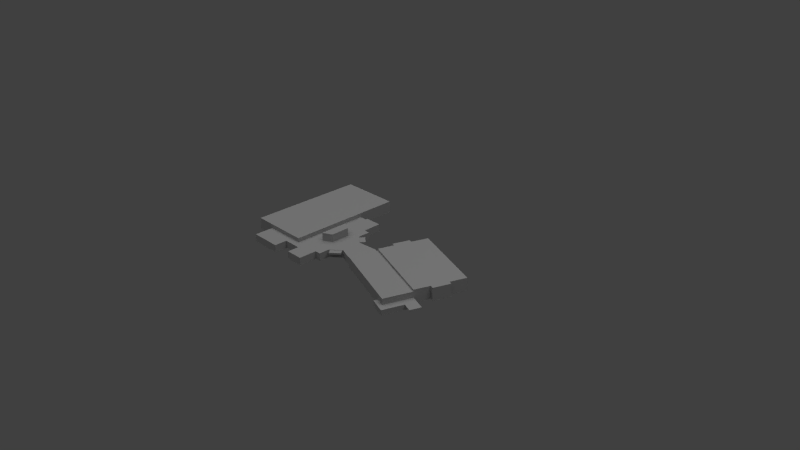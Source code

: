 # Source: callan.blend  (saved by Blender 2.78.0; exported with 4.5.12 LTS)
import bpy
from mathutils import Matrix  # noqa: F401  (used for matrix-valued properties, if any)

bpy.ops.wm.read_factory_settings(use_empty=True)
scene = bpy.context.scene
scene.name = 'Scene'

# ---- collections
col_collection_1 = bpy.data.collections.new('Collection 1'); scene.collection.children.link(col_collection_1)

# ---- materials (node trees are filled in below, after node groups)
mat_initialshadinggroup_b = bpy.data.materials.new('initialShadingGroup_b')
mat_initialshadinggroup_b.alpha_threshold = 0.0
mat_initialshadinggroup_b.use_transparent_shadow = False
mat_initialshadinggroup_b.diffuse_color = (0.4, 0.4, 0.4, 1.0)
mat_initialshadinggroup_b.specular_color = (0.5, 0.5, 0.5)
mat_initialshadinggroup_b.roughness = 0.5
mat_initialshadinggroup_b.specular_intensity = 1.0
mat_initialshadinggroup_b.line_color = (0.0, 0.0, 0.0, 1.0)
mat_initialshadinggro_000 = bpy.data.materials.new('initialShadingGro.000')
mat_initialshadinggro_000.alpha_threshold = 0.0
mat_initialshadinggro_000.use_transparent_shadow = False
mat_initialshadinggro_000.diffuse_color = (0.4, 0.4, 0.4, 1.0)
mat_initialshadinggro_000.specular_color = (0.5, 0.5, 0.5)
mat_initialshadinggro_000.roughness = 0.5
mat_initialshadinggro_000.specular_intensity = 1.0
mat_initialshadinggro_000.line_color = (0.0, 0.0, 0.0, 1.0)
mat_initialshadinggro_001 = bpy.data.materials.new('initialShadingGro.001')
mat_initialshadinggro_001.alpha_threshold = 0.0
mat_initialshadinggro_001.use_transparent_shadow = False
mat_initialshadinggro_001.diffuse_color = (0.4, 0.4, 0.4, 1.0)
mat_initialshadinggro_001.specular_color = (0.5, 0.5, 0.5)
mat_initialshadinggro_001.roughness = 0.5
mat_initialshadinggro_001.specular_intensity = 1.0
mat_initialshadinggro_001.line_color = (0.0, 0.0, 0.0, 1.0)
mat_initialshadinggro_002 = bpy.data.materials.new('initialShadingGro.002')
mat_initialshadinggro_002.alpha_threshold = 0.0
mat_initialshadinggro_002.use_transparent_shadow = False
mat_initialshadinggro_002.diffuse_color = (0.4, 0.4, 0.4, 1.0)
mat_initialshadinggro_002.specular_color = (0.5, 0.5, 0.5)
mat_initialshadinggro_002.roughness = 0.5
mat_initialshadinggro_002.specular_intensity = 1.0
mat_initialshadinggro_002.line_color = (0.0, 0.0, 0.0, 1.0)
mat_initialshadinggroup_f = bpy.data.materials.new('initialShadingGroup_f')
mat_initialshadinggroup_f.alpha_threshold = 0.0
mat_initialshadinggroup_f.use_transparent_shadow = False
mat_initialshadinggroup_f.diffuse_color = (0.4, 0.4, 0.4, 1.0)
mat_initialshadinggroup_f.specular_color = (0.5, 0.5, 0.5)
mat_initialshadinggroup_f.roughness = 0.5
mat_initialshadinggroup_f.specular_intensity = 1.0
mat_initialshadinggroup_f.line_color = (0.0, 0.0, 0.0, 1.0)
mat_initialshadinggro_003 = bpy.data.materials.new('initialShadingGro.003')
mat_initialshadinggro_003.alpha_threshold = 0.0
mat_initialshadinggro_003.use_transparent_shadow = False
mat_initialshadinggro_003.diffuse_color = (0.4, 0.4, 0.4, 1.0)
mat_initialshadinggro_003.specular_color = (0.5, 0.5, 0.5)
mat_initialshadinggro_003.roughness = 0.5
mat_initialshadinggro_003.specular_intensity = 1.0
mat_initialshadinggro_003.line_color = (0.0, 0.0, 0.0, 1.0)

# ---- material node trees

# ---- world
world_world = bpy.data.worlds.new('World'); scene.world = world_world
world_world.color = (0.05088, 0.05088, 0.05088)
world_world.use_sun_shadow = False
world_world.sun_shadow_jitter_overblur = 0.0
world_world.cycles.sampling_method = 'NONE'
world_world.cycles.sample_map_resolution = 256

# ---- cameras
cam_camera = bpy.data.cameras.new('Camera')
cam_camera.clip_end = 100.0
cam_camera.lens = 35.0
cam_camera.sensor_width = 32.0
cam_camera.sensor_height = 18.0
cam_camera.ortho_scale = 7.314
cam_camera.dof.focus_distance = 0.0
cam_camera.dof.aperture_fstop = 128.0

# ---- lights
light_hemi = bpy.data.lights.new('Hemi', 'SUN')
light_hemi.transmission_factor = 0.0
light_hemi.angle = 1.571
light_hemi.energy = 1.0
light_hemi.shadow_buffer_clip_start = 0.5
light_hemi.shadow_soft_size = 1.0
light_hemi.shadow_cascade_max_distance = 1000.0
light_hemi.cycles.use_multiple_importance_sampling = False
light_lamp = bpy.data.lights.new('Lamp', 'POINT')
light_lamp.transmission_factor = 0.0
light_lamp.cutoff_distance = 30.0
light_lamp.energy = 100.0
light_lamp.shadow_buffer_clip_start = 1.001
light_lamp.shadow_soft_size = 1.0
light_lamp.shadow_maximum_resolution = 0.006
light_lamp.use_absolute_resolution = True
light_lamp.cycles.use_multiple_importance_sampling = False

# ---- meshes
me_callen = bpy.data.meshes.new('Callen')
me_callen.from_pydata([(0.1757, -0.08128, 0.15), (0.1757, -0.08128, 0.15), (1.091, -0.4167, 0.15), (1.091, -0.4167, 0.15), (1.078, -0.8308, 0.06868), (1.214, -0.4617, 0.06868), (1.214, -0.4617, 0.15), (1.078, -0.8308, 0.15), (1.255, -0.6418, 0.06868), (1.378, -0.6873, 0.06881), (1.309, -0.4972, 0.06868), (1.432, -0.5426, 0.06881), (0.9555, -0.7858, 0.06868), (0.9361, -0.8379, 0.06868), (1.153, -0.9184, 0.06868), (0.2526, 0.1247, 0.175), (1.29, -0.2568, 0.175), (0.3333, 0.35, 0.175), (1.379, -0.03208, 0.175), (0.29, 0.3661, 0.175), (0.2066, 0.1418, 0.175), (0.1757, -0.08128, 0.175), (1.214, -0.4617, 0.175), (0.4161, 0.5725, 0.175), (1.46, 0.1843, 0.175), (1.339, -0.2753, 0.175), (1.424, -0.04868, 0.175), (-0.6485, -0.7126, 0.1187), (-0.4054, -0.6207, 0.1187), (-0.5747, -0.3706, 0.1187), (-0.7555, -0.6207, 0.1187), (0.0404, -0.4504, 0.15), (1.214, -0.4617, 0.15), (1.309, -0.4972, 0.0503), (1.432, -0.5426, 0.05043), (1.255, -0.6418, 0.0503), (1.378, -0.6873, 0.05043), (-1.597, 0.9798, 0.175), (-1.597, -0.6207, 0.175), (-0.7555, -0.6207, 0.175), (-0.7555, 0.9798, 0.175), (-1.331, -0.6207, 0.1187), (0.1757, -0.08128, 0.1187), (0.04488, -0.4382, 0.1187), (-0.5747, -0.3706, 0.2286), (-0.5747, 0.01689, 0.2286), (-0.5747, 0.01689, 0.1187), (-0.4459, -0.3066, 0.1187), (-0.4459, -0.3066, 0.2286), (-0.4459, -0.04715, 0.1187), (-0.4459, -0.04715, 0.2286), (-0.7555, 0.4358, 0.1188), (-0.409, 0.2085, 0.1188), (-0.6485, 0.4358, 0.1188), (-0.3239, -0.4764, 0.1187), (-0.3239, 0.03918, 0.1188), (-0.409, 0.4665, 0.1188), (-0.6485, 0.4665, 0.1188), (-0.1787, -0.355, 0.1187), (-0.1934, -0.06888, 0.1187), (-0.9013, -0.7126, 0.1187), (-0.6485, -0.8711, 0.1187), (-0.4054, -0.8711, 0.1187), (0.08627, -0.04801, 0.1187), (-0.1787, -0.355, 0.01216), (-0.1908, -0.3651, 0.09278), (-0.3118, -0.4663, 0.09278), (-0.3239, -0.4764, 0.01216), (-0.1426, -0.4227, 0.09278), (-0.2636, -0.524, 0.09278), (-0.3118, -0.4663, 0.1148), (-0.1908, -0.3651, 0.1148), (-0.2065, -0.05807, 0.1152), (-0.1557, 0.003223, 0.1152), (-0.3108, 0.02838, 0.1152), (-0.2601, 0.08967, 0.1152), (-0.2636, -0.524, 0.1148), (-0.1426, -0.4227, 0.1148), (0.9555, -0.7858, 0.06384), (0.0404, -0.4504, 0.07575), (1.309, -0.4972, 0.0254), (1.255, -0.6418, 0.0254), (1.309, -0.4972, -8.1e-08), (1.255, -0.6418, -1.046e-07), (-0.3239, 0.03918, 0.01216), (-0.3108, 0.02838, 0.08266), (-0.2065, -0.05807, 0.08266), (-0.1934, -0.06888, 0.01216), (-0.3239, -0.4764, 0.06599), (-0.3239, -0.6207, 0.06599), (-0.3239, -0.6207, 0.01216), (-0.7555, 0.9798, 0.09439), (-0.7555, 0.4358, 0.08919), (0.4161, 0.5725, 9.327e-08), (0.4161, 0.5725, 0.0875), (1.46, 0.1843, 0.0875), (1.46, 0.1843, 3.003e-08), (0.3333, 0.35, 5.702e-08), (0.3333, 0.35, 0.0875), (0.29, 0.3661, 5.965e-08), (0.29, 0.3661, 0.0875), (0.2066, 0.1418, 2.311e-08), (0.2066, 0.1418, 0.0875), (0.2526, 0.1247, 2.032e-08), (0.2526, 0.1247, 0.0875), (1.339, -0.2753, 0.0875), (1.339, -0.2753, -4.485e-08), (1.424, -0.04868, -7.931e-09), (1.424, -0.04868, 0.0875), (1.29, -0.2568, 0.0875), (1.214, -0.4617, 0.06788), (1.379, -0.03208, 0.0875), (1.432, -0.5426, 0.05962), (1.378, -0.6873, 0.05962), (1.309, -0.4972, 0.05949), (1.214, -0.4617, 0.0503), (1.29, -0.2568, -4.184e-08), (1.379, -0.03208, -5.227e-09), (-0.9013, -0.8878, 0.1187), (-1.116, -0.8878, 0.1187), (-1.116, -0.8878, 0.06599), (-0.9013, -0.8878, 0.06599), (-1.116, -0.8878, 0.01216), (-0.9013, -0.8878, 0.01216), (-1.331, -0.8878, 0.1187), (1.214, -0.4617, 0.0254), (1.214, -0.4617, -7.523e-08), (0.1757, -0.08128, -1.324e-08), (0.1757, -0.08128, 0.05997), (1.255, -0.6418, 0.05949), (-1.331, -0.8878, 0.06599), (-1.331, -0.8878, 0.01216), (0.1757, -0.08128, 0.1193), (-0.2601, 0.08967, 0.0991), (-0.2601, 0.08967, 0.08266), (-0.3108, 0.02838, 0.0991), (-0.1557, 0.003223, 0.0991), (-0.2065, -0.05807, 0.09909), (-0.1557, 0.003223, 0.08266), (-0.3239, 0.03918, 0.06599), (-0.1934, -0.06888, 0.06599), (-0.1426, -0.4227, 0.1039), (-0.1908, -0.3651, 0.1039), (-0.2636, -0.524, 0.1039), (-0.3118, -0.4663, 0.1039), (-0.1787, -0.355, 0.06599), (-0.7555, 0.9798, 0.01216), (-0.7555, 0.4358, 0.01216), (0.0404, -0.4504, -7.338e-08), (0.04488, -0.4382, 0.05997), (0.04488, -0.4382, -7.139e-08), (-0.409, 0.2085, 0.06599), (-0.3239, 0.2085, 0.1188), (-0.3239, 0.2085, 0.06599), (-0.409, 0.2085, 0.01216), (-0.3239, 0.2085, 0.01216), (-0.409, 0.4665, 0.06599), (-0.409, 0.4665, 0.01216), (-0.6485, 0.4665, 0.06599), (-0.6485, 0.4665, 0.01216), (-0.6485, 0.4358, 0.06599), (-0.6485, 0.4358, 0.01216), (-0.3239, -0.6207, 0.1187), (-0.4054, -0.6207, 0.06599), (-0.4054, -0.6207, 0.01216), (0.08627, -0.04801, 0.05997), (-1.597, -0.6207, 0.01216), (-1.597, -0.6207, 0.09439), (-1.597, 0.9798, 0.09439), (-1.597, 0.9798, 0.01216), (-1.331, -0.6207, 0.01216), (-1.331, -0.6207, 0.09071), (0.9555, -0.7858, -1.28e-07), (0.9361, -0.8379, 0.03469), (0.9361, -0.8379, -1.365e-07), (1.153, -0.9184, -1.496e-07), (1.153, -0.9184, 0.03469), (0.08627, -0.04801, -7.822e-09), (-0.6485, -0.7126, 0.06599), (-0.9013, -0.7126, 0.06599), (-0.6485, -0.7126, 0.01216), (-0.9013, -0.7126, 0.01216), (-0.6485, -0.8711, 0.01216), (-0.6485, -0.8711, 0.06599), (-0.4054, -0.8711, 0.06599), (-0.4054, -0.8711, 0.01216)], [], [(0, 1, 2), (0, 2, 3), (4, 5, 6), (4, 6, 7), (8, 9, 10), (9, 11, 10), (4, 8, 5), (8, 10, 5), (12, 13, 4), (13, 14, 4), (15, 16, 17), (16, 18, 17), (17, 19, 20), (17, 20, 15), (21, 22, 15), (22, 16, 15), (17, 18, 23), (18, 24, 23), (16, 25, 18), (25, 26, 18), (27, 28, 29), (27, 29, 30), (31, 2, 1), (31, 32, 2), (7, 32, 31), (33, 34, 35), (34, 36, 35), (2, 32, 6), (2, 6, 3), (37, 38, 39), (37, 39, 40), (38, 41, 39), (1, 42, 43), (1, 43, 31), (7, 31, 12), (7, 12, 4), (29, 44, 45), (29, 45, 46), (47, 48, 44), (47, 44, 29), (49, 50, 48), (49, 48, 47), (46, 45, 50), (46, 50, 49), (30, 29, 46), (30, 46, 51), (46, 52, 51), (52, 53, 51), (54, 55, 47), (55, 49, 47), (28, 54, 29), (54, 47, 29), (46, 49, 55), (46, 55, 52), (45, 44, 48), (45, 48, 50), (52, 56, 53), (56, 57, 53), (54, 58, 55), (58, 59, 55), (60, 27, 30), (60, 30, 41), (27, 61, 62), (27, 62, 28), (58, 43, 63), (43, 42, 63), (40, 39, 51), (39, 30, 51), (41, 30, 39), (64, 65, 66), (64, 66, 67), (65, 68, 69), (65, 69, 66), (54, 70, 58), (70, 71, 58), (72, 73, 74), (73, 75, 74), (70, 76, 71), (76, 77, 71), (78, 12, 79), (12, 31, 79), (80, 33, 81), (33, 35, 81), (82, 80, 83), (80, 81, 83), (84, 85, 86), (84, 86, 87), (67, 88, 89), (67, 89, 90), (91, 40, 51), (91, 51, 92), (79, 31, 43), (93, 94, 95), (93, 95, 96), (94, 93, 97), (94, 97, 98), (98, 97, 99), (98, 99, 100), (100, 99, 101), (100, 101, 102), (102, 101, 103), (102, 103, 104), (105, 106, 107), (105, 107, 108), (109, 16, 5), (109, 5, 110), (105, 25, 16), (105, 16, 109), (25, 105, 108), (25, 108, 26), (26, 108, 111), (26, 111, 18), (18, 111, 95), (18, 95, 24), (94, 23, 24), (94, 24, 95), (23, 94, 98), (23, 98, 17), (17, 98, 100), (17, 100, 19), (19, 100, 102), (19, 102, 20), (20, 102, 104), (20, 104, 15), (112, 113, 36), (114, 33, 115), (114, 115, 110), (10, 114, 110), (10, 110, 5), (106, 105, 109), (106, 109, 116), (108, 107, 117), (108, 117, 111), (111, 117, 96), (111, 96, 95), (118, 119, 120), (118, 120, 121), (121, 120, 122), (121, 122, 123), (119, 60, 41), (124, 119, 41), (119, 118, 60), (115, 125, 116), (125, 126, 116), (127, 128, 103), (128, 42, 103), (35, 129, 14), (129, 8, 14), (119, 124, 130), (119, 130, 120), (120, 130, 131), (120, 131, 122), (116, 109, 115), (109, 110, 115), (112, 34, 114), (34, 33, 114), (11, 112, 10), (112, 114, 10), (113, 9, 129), (9, 8, 129), (36, 113, 35), (113, 129, 35), (112, 11, 113), (11, 9, 113), (34, 112, 36), (42, 132, 104), (42, 104, 103), (133, 134, 85), (133, 85, 135), (75, 133, 135), (75, 135, 74), (136, 73, 72), (136, 72, 137), (138, 136, 137), (138, 137, 86), (135, 85, 139), (85, 84, 139), (74, 135, 55), (135, 139, 55), (137, 72, 59), (137, 59, 140), (86, 137, 140), (86, 140, 87), (141, 68, 65), (141, 65, 142), (77, 141, 142), (77, 142, 71), (143, 76, 70), (143, 70, 144), (69, 143, 144), (69, 144, 66), (142, 65, 145), (65, 64, 145), (71, 142, 58), (142, 145, 58), (144, 70, 54), (144, 54, 88), (66, 144, 88), (66, 88, 67), (146, 91, 92), (146, 92, 147), (148, 79, 149), (148, 149, 150), (151, 52, 152), (151, 152, 153), (154, 151, 153), (154, 153, 155), (156, 56, 52), (156, 52, 151), (157, 156, 154), (156, 151, 154), (158, 57, 56), (158, 56, 156), (159, 158, 156), (159, 156, 157), (160, 53, 57), (160, 57, 158), (161, 160, 158), (161, 158, 159), (92, 51, 53), (92, 53, 160), (147, 92, 160), (147, 160, 161), (89, 162, 28), (89, 28, 163), (90, 89, 163), (90, 163, 164), (88, 54, 162), (88, 162, 89), (141, 77, 76), (141, 76, 143), (68, 141, 143), (68, 143, 69), (149, 43, 145), (43, 58, 145), (150, 149, 64), (149, 145, 64), (165, 63, 42), (165, 42, 128), (166, 167, 168), (166, 168, 169), (170, 171, 166), (171, 167, 166), (80, 82, 126), (80, 126, 125), (33, 80, 125), (33, 125, 115), (78, 172, 173), (172, 174, 173), (12, 78, 13), (78, 173, 13), (173, 174, 175), (173, 175, 176), (13, 173, 176), (13, 176, 14), (176, 175, 81), (175, 83, 81), (14, 176, 35), (176, 81, 35), (172, 78, 148), (78, 79, 148), (85, 134, 138), (85, 138, 86), (59, 72, 74), (59, 74, 55), (168, 37, 40), (168, 40, 91), (167, 38, 37), (167, 37, 168), (171, 41, 167), (41, 38, 167), (153, 152, 55), (153, 55, 139), (155, 153, 139), (155, 139, 84), (177, 165, 128), (177, 128, 127), (140, 59, 63), (140, 63, 165), (87, 140, 165), (87, 165, 177), (133, 75, 73), (133, 73, 136), (134, 133, 136), (134, 136, 138), (178, 27, 60), (178, 60, 179), (180, 178, 179), (180, 179, 181), (178, 180, 182), (178, 182, 183), (27, 178, 183), (27, 183, 61), (184, 62, 61), (184, 61, 183), (185, 184, 183), (185, 183, 182), (163, 28, 62), (163, 62, 184), (164, 163, 184), (164, 184, 185), (130, 124, 171), (124, 41, 171), (131, 130, 170), (130, 171, 170), (179, 60, 118), (179, 118, 121), (181, 179, 121), (181, 121, 123), (169, 168, 91), (169, 91, 146), (0, 21, 15), (16, 6, 5), (21, 0, 22), (22, 1, 32), (4, 14, 8), (58, 63, 59), (28, 162, 54), (55, 152, 52), (16, 22, 6), (132, 0, 15), (132, 15, 104), (79, 43, 149)])
me_callen.polygons.foreach_set('material_index', [0, 0, 4, 4, 2, 2, 2, 2, 2, 2, 2, 2, 2, 2, 2, 2, 2, 2, 2, 2, 2, 2, 2, 2, 2, 0, 0, 0, 0, 4, 4, 4, 4, 4, 4, 4, 5, 5, 5, 5, 5, 5, 5, 5, 2, 2, 2, 2, 2, 2, 2, 2, 2, 2, 2, 2, 2, 2, 2, 2, 2, 2, 2, 2, 2, 2, 4, 4, 4, 3, 3, 0, 0, 0, 0, 2, 2, 2, 2, 4, 4, 3, 3, 3, 3, 3, 3, 5, 5, 4, 4, 4, 0, 0, 0, 0, 0, 0, 0, 0, 0, 0, 1, 1, 4, 4, 4, 4, 4, 4, 4, 4, 4, 4, 4, 4, 4, 4, 4, 4, 4, 4, 4, 4, 0, 0, 0, 0, 0, 0, 0, 0, 0, 0, 0, 3, 3, 3, 3, 2, 2, 2, 0, 0, 0, 0, 0, 0, 0, 0, 0, 0, 0, 0, 0, 0, 0, 0, 0, 0, 0, 0, 0, 0, 0, 0, 0, 0, 0, 0, 0, 0, 0, 0, 0, 0, 0, 0, 0, 0, 0, 0, 0, 0, 0, 0, 0, 0, 0, 0, 0, 0, 0, 0, 0, 0, 0, 0, 0, 0, 0, 0, 0, 0, 0, 0, 0, 0, 0, 0, 0, 0, 0, 0, 0, 0, 0, 0, 0, 0, 0, 0, 0, 0, 0, 0, 0, 0, 0, 0, 0, 0, 0, 0, 0, 0, 0, 0, 0, 0, 0, 0, 0, 0, 0, 0, 0, 0, 0, 0, 0, 0, 0, 0, 0, 0, 0, 0, 0, 0, 0, 0, 0, 0, 0, 4, 4, 4, 4, 4, 4, 5, 5, 5, 5, 0, 0, 0, 0, 0, 0, 0, 0, 0, 0, 0, 0, 0, 0, 0, 0, 0, 0, 0, 0, 0, 0, 0, 0, 0, 0, 0, 0, 0, 0, 0, 0, 0, 0, 0, 0, 4, 4, 4, 4, 2, 2, 2, 2, 4, 4, 4, 4])
_uv = me_callen.uv_layers.new(name='UVTex')
_uv.uv.foreach_set('vector', [0.3591, 1.164, 0.3591, 1.164, 9.573, -2.214, 0.3591, 1.164, 9.573, -2.214, 9.573, -2.214, -1.965, 3.075, 17.46, 3.075, 17.46, 7.355, -1.965, 3.075, 17.46, 7.355, -1.965, 7.355, 0.8256, 0.5191, 1.354, 0.3232, 1.057, 1.142, 1.354, 0.3232, 1.585, 0.946, 1.057, 1.142, 0.9252, 0.5662, 1.687, 1.38, 1.508, 2.156, 1.687, 1.38, 1.918, 2.003, 1.508, 2.156, 0.3964, 0.76, 0.313, 0.5356, 0.9252, 0.5662, 0.313, 0.5356, 1.245, 0.1889, 0.9252, 0.5662, 0.8145, 0.3747, 5.282, -1.268, 1.162, 1.345, 5.282, -1.268, 5.666, -0.3006, 1.162, 1.345, 0.3008, 0.4837, 0.1145, 0.553, -0.2448, -0.413, 0.3008, 0.4837, -0.2448, -0.413, -0.04681, -0.4866, 0.4834, 0.3489, 4.953, -1.29, 0.8145, 1.236, 4.953, -1.29, 5.282, -0.407, 0.8145, 1.236, 0.3008, 0.4837, 4.805, -1.162, 0.6572, 1.442, 4.805, -1.162, 5.152, -0.23, 0.6572, 1.442, 0.9749, 0.4544, 1.189, 0.3748, 1.36, 1.422, 1.189, 0.3748, 1.552, 1.351, 1.36, 1.422, 0.3792, 1.075, 1.426, 1.471, 0.6972, 2.548, 0.3792, 1.075, 0.6972, 2.548, -0.08153, 1.471, 0.762, 0.482, 5.286, 0.6269, 1.345, 2.072, 0.762, 0.482, 5.815, 0.4331, 5.286, 0.6269, 0.9252, 0.5662, 1.508, 2.156, -3.545, 2.205, -0.3147, 1.004, 0.9211, 0.5462, -0.8541, -0.4518, 0.9211, 0.5462, 0.3817, -0.9099, -0.8541, -0.4518, 1.518, 1.814, 2.754, 1.361, 2.754, 1.361, 1.518, 1.814, 2.754, 1.361, 1.518, 1.814, 1.465, 29.01, 1.465, -44.17, 39.95, -44.17, 1.465, 29.01, 39.95, -44.17, 39.95, 29.01, 1.465, 28.79, 13.61, 26.22, 39.95, 28.79, -4.62, -3.173, -4.62, -4.817, -23.41, -4.817, -4.62, -3.173, -23.41, -4.817, -24.05, -3.173, 3.779, -3.173, -50.85, -3.173, -2.683, -7.453, 3.779, -3.173, -2.683, -7.453, 3.779, -7.453, 0.8994, 1.164, 0.8994, 2.27, 4.801, 2.27, 0.8994, 1.164, 4.801, 2.27, 4.801, 1.164, 0.1412, 1.164, 0.1412, 2.27, -1.155, 2.27, 0.1412, 1.164, -1.155, 2.27, -1.155, 1.164, 0.129, 1.164, 0.129, 2.27, -2.483, 2.27, 0.129, 1.164, -2.483, 2.27, -2.483, 1.164, 0.8589, 1.164, 0.8589, 2.27, 2.155, 2.27, 0.8589, 1.164, 2.155, 2.27, 2.155, 1.164, 0.7798, 0.6097, 1.559, 1.687, 1.559, 3.356, 0.7798, 0.6097, 1.559, 3.356, 0.7798, 5.16, 0.6972, 0.7717, 1.41, 1.597, -0.08153, 2.576, 1.41, 1.597, 0.3792, 2.576, -0.08153, 2.576, 0.9158, 0.3698, 0.9158, 2.59, 0.3902, 1.101, 0.9158, 2.59, 0.3902, 2.219, 0.3902, 1.101, 0.5646, 0.6097, 0.9158, 1.231, -0.1642, 1.687, 0.9158, 1.231, 0.3902, 1.963, -0.1642, 1.687, 0.6972, 0.7717, 1.252, 0.4959, 1.777, 0.8677, 0.6972, 0.7717, 1.777, 0.8677, 1.41, 1.597, 0.6972, 0.7717, 0.6972, -0.8973, 1.252, -0.6214, 0.6972, 0.7717, 1.252, -0.6214, 1.252, 0.4959, 0.5491, 0.7356, 0.5491, 1.847, -0.4821, 1.714, 0.5491, 1.847, -0.4821, 1.847, -0.4821, 1.714, 0.9158, 0.3698, 1.541, 0.893, 0.9158, 2.59, 1.541, 0.893, 1.478, 2.125, 0.9158, 2.59, 1.013, 1.075, 2.102, 1.075, 1.641, 1.471, 1.013, 1.075, 1.641, 1.471, -0.8393, 1.471, 0.3792, 1.075, 0.3792, 0.3928, 1.426, 0.3928, 0.3792, 1.075, 1.426, 0.3928, 1.426, 1.471, 0.6797, 0.893, 1.643, 0.5344, 1.821, 2.215, 1.643, 0.5344, 2.206, 2.072, 1.821, 2.215, 0.4099, 28.79, -72.77, 28.79, -24.47, 26.22, -72.77, 28.79, -72.77, 26.22, -24.47, 26.22, 13.61, 26.22, 39.95, 26.22, 39.95, 28.79, 3.694, -0.4392, 3.161, 0.9902, -2.168, 0.9902, 3.694, -0.4392, -2.168, 0.9902, -2.701, -0.4392, 0.6961, 2.334, 1.182, 1.754, -0.03621, 0.7343, 0.6961, 2.334, -0.03621, 0.7343, -0.5219, 1.315, 1.37, 1.164, 1.492, 1.125, 2.832, 1.164, 1.492, 1.125, 2.71, 1.125, 2.832, 1.164, 0.5601, 0.4489, 0.7788, 0.7129, 0.1106, 0.8212, 0.7788, 0.7129, 0.3293, 1.085, 0.1106, 0.8212, 0.9679, 0.4134, 1.176, 0.1651, 1.489, 0.8494, 1.176, 0.1651, 1.697, 0.6011, 1.489, 0.8494, -2.683, 1.285, -2.683, 3.075, -50.85, 3.447, -2.683, 3.075, -50.85, 7.355, -50.85, 3.447, 3.081, 0.4103, 3.081, 1.243, -1.705, 0.4103, 3.081, 1.243, -1.705, 1.243, -1.705, 0.4103, 3.081, -0.4221, 3.081, 0.4103, -1.706, -0.4221, 3.081, 0.4103, -1.705, 0.4103, -1.706, -0.4221, -2.872, -0.3721, -2.19, 1.012, 3.266, 1.012, -2.872, -0.3721, 3.266, 1.012, 3.948, -0.3721, 0.3631, 1.909, 0.3631, 2.837, -2.148, 2.837, 0.3631, 1.909, -2.148, 2.837, -2.148, 1.909, 0.4099, 34.25, 0.4099, 37.94, -24.47, 35.37, 0.4099, 34.25, -24.47, 35.37, -24.47, 34.02, -2.993, 3.447, -2.993, 7.355, -2.353, 5.71, -9.303, 1.982, -9.303, 2.863, 1.204, 2.863, -9.303, 1.982, 1.204, 2.863, 1.204, 1.982, 0.3267, 0.8497, 0.3267, -0.0313, -1.913, -0.0313, 0.3267, 0.8497, -1.913, -0.0313, -1.913, 0.8497, -0.06781, 0.8497, -0.06781, -0.0313, -0.5033, -0.0313, -0.06781, 0.8497, -0.5033, -0.0313, -0.5033, 0.8497, 0.2624, 0.8497, 0.2624, -0.0313, -1.996, -0.0313, 0.2624, 0.8497, -1.996, -0.0313, -1.996, 0.8497, 0.6704, 0.8497, 0.6704, -0.0313, 1.133, -0.0313, 0.6704, 0.8497, 1.133, -0.0313, 1.133, 0.8497, -0.9738, 1.074, -0.9738, -0.01735, 2.053, -0.01735, -0.9738, 1.074, 2.053, -0.01735, 2.053, 1.074, -3.331, 4.065, -3.331, 8.671, -14.12, 3.075, -3.331, 4.065, -14.12, 3.075, -14.12, 2.591, -3.527, 4.065, -3.527, 8.671, -6.141, 8.671, -3.527, 4.065, -6.141, 8.671, -6.141, 4.065, -4.303, -1.857, -4.303, -6.462, 7.624, -6.462, -4.303, -1.857, 7.624, -6.462, 7.624, -1.857, 0.9095, -1.857, 0.9095, -6.462, -1.44, -6.462, 0.9095, -1.857, -1.44, -6.462, -1.44, -1.857, -2.03, -1.857, -2.03, -6.462, 9.36, -6.462, -2.03, -1.857, 9.36, -6.462, 9.36, -1.857, 0.5038, 4.065, 0.5038, 8.671, 55.44, 8.671, 0.5038, 4.065, 55.44, 8.671, 55.44, 4.065, -1.79, -1.857, -1.79, -6.462, -13.5, -6.462, -1.79, -1.857, -13.5, -6.462, -13.5, -1.857, -3.852, -1.857, -3.852, -6.462, -6.129, -6.462, -3.852, -1.857, -6.129, -6.462, -6.129, -1.857, -2.126, -1.857, -2.126, -6.462, -13.93, -6.462, -2.126, -1.857, -13.93, -6.462, -13.93, -1.857, 0.006939, -1.857, 0.006939, -6.462, 2.427, -6.462, 0.006939, -1.857, 2.427, -6.462, 2.427, -1.857, 1.181, 2.583, -0.2748, 2.583, -0.2748, 2.49, 1.699, 2.581, 1.699, 2.489, 0.7405, 2.489, 1.699, 2.581, 0.7405, 2.489, 0.7405, 2.581, 1.699, 2.674, 1.699, 2.581, 0.7405, 2.581, 1.699, 2.674, 0.7405, 2.581, 0.7405, 2.674, 2.008, 1.982, 2.008, 2.863, 1.508, 2.863, 2.008, 1.982, 1.508, 2.863, 1.508, 1.982, 0.843, 0.8497, 0.843, -0.0313, 0.3937, -0.0313, 0.843, 0.8497, 0.3937, -0.0313, 0.3937, 0.8497, 0.2807, 0.8497, 0.2807, -0.0313, 2.459, -0.0313, 0.2807, 0.8497, 2.459, -0.0313, 2.459, 0.8497, 1.454, 3.118, -0.485, 3.118, -0.485, 2.582, 1.454, 3.118, -0.485, 2.582, 1.454, 2.582, 1.454, 2.582, -0.485, 2.582, -0.485, 2.045, 1.454, 2.582, -0.485, 2.045, 1.454, 2.045, 1.81, -0.5407, 2.736, 0.214, 0.8834, 0.6097, 0.8834, -0.5407, 1.81, -0.5407, 0.8834, 0.6097, 1.81, -0.5407, 2.736, -0.5407, 2.736, 0.214, -0.01794, 2.489, -0.01794, 2.236, 2.046, 1.982, -0.01794, 2.236, -0.01794, 1.982, 2.046, 1.982, -0.2146, -0.0313, -0.2146, 0.5665, 1.859, -0.0313, -0.2146, 0.5665, -0.2146, 1.164, 1.859, -0.0313, 0.1832, 2.489, 0.1832, 2.581, -2.603, 2.674, 0.1832, 2.581, 0.1832, 2.674, -2.603, 2.674, -0.5681, 3.178, -2.733, 3.178, -2.733, 2.641, -0.5681, 3.178, -2.733, 2.641, -0.5681, 2.641, -0.5681, 2.641, -2.733, 2.641, -2.733, 2.105, -0.5681, 2.641, -2.733, 2.105, -0.5681, 2.105, 0.03191, 1.982, 0.03191, 2.863, -2.032, 2.489, 0.03191, 2.863, -2.032, 2.581, -2.032, 2.489, 0.9211, 2.583, 0.9211, 2.49, -0.3147, 2.581, 0.9211, 2.49, -0.3147, 2.489, -0.3147, 2.581, 0.9211, 2.675, 0.9211, 2.583, -0.3147, 2.674, 0.9211, 2.583, -0.3147, 2.581, -0.3147, 2.674, 2.395, 2.583, 2.395, 2.675, 1.159, 2.581, 2.395, 2.675, 1.159, 2.674, 1.159, 2.581, 2.395, 2.49, 2.395, 2.583, 1.16, 2.489, 2.395, 2.583, 1.159, 2.581, 1.16, 2.489, 1.181, 2.583, 1.181, 2.675, -0.2748, 2.583, 1.181, 2.675, -0.2748, 2.675, -0.2748, 2.583, 1.181, 2.49, 1.181, 2.583, -0.2748, 2.49, -0.2146, 1.164, -0.2146, 1.322, 1.859, 0.8497, -0.2146, 1.164, 1.859, 0.8497, 1.859, -0.0313, 1.507, 0.9648, 1.507, 0.8009, 0.8894, 0.8009, 1.507, 0.9648, 0.8894, 0.8009, 0.8894, 0.9648, 1.507, 1.129, 1.507, 0.9648, 0.8894, 0.9648, 1.507, 1.129, 0.8894, 0.9648, 0.8894, 1.129, 0.6362, 2.979, 0.6362, 3.142, 0.01903, 3.142, 0.6362, 2.979, 0.01903, 3.142, 0.01903, 2.979, 0.6362, 2.815, 0.6362, 2.979, 0.01903, 2.979, 0.6362, 2.815, 0.01903, 2.979, 0.01903, 2.815, 1.501, 0.9648, 1.501, 0.8009, 1.37, 0.6277, 1.501, 0.8009, 1.37, 0.0911, 1.37, 0.6277, 1.501, 1.129, 1.501, 0.9648, 1.37, 1.164, 1.501, 0.9648, 1.37, 0.6277, 1.37, 1.164, 0.5385, 2.979, 0.5385, 3.142, 0.6699, 3.178, 0.5385, 2.979, 0.6699, 3.178, 0.6699, 2.641, 0.5385, 2.815, 0.5385, 2.979, 0.6699, 2.641, 0.5385, 2.815, 0.6699, 2.641, 0.6699, 2.105, 0.3748, 1.014, 0.3748, 0.9028, 0.9553, 0.9028, 0.3748, 1.014, 0.9553, 0.9028, 0.9553, 1.014, 0.3748, 1.125, 0.3748, 1.014, 0.9553, 1.014, 0.3748, 1.125, 0.9553, 1.014, 0.9553, 1.125, -0.6444, 3.027, -0.6444, 3.138, -0.06399, 3.138, -0.6444, 3.027, -0.06399, 3.138, -0.06399, 3.027, -0.6444, 2.917, -0.6444, 3.027, -0.06399, 3.027, -0.6444, 2.917, -0.06399, 3.027, -0.06399, 2.917, 0.6961, 1.014, 0.6961, 0.9028, 0.8179, 0.6277, 0.6961, 0.9028, 0.8179, 0.0911, 0.8179, 0.6277, 0.6961, 1.125, 0.6961, 1.014, 0.8179, 1.164, 0.6961, 1.014, 0.8179, 0.6277, 0.8179, 1.164, 1.492, 3.027, 1.492, 3.138, 1.37, 3.178, 1.492, 3.027, 1.37, 3.178, 1.37, 2.641, 1.492, 2.917, 1.492, 3.027, 1.37, 2.641, 1.492, 2.917, 1.37, 2.641, 1.37, 2.105, 0.4004, 2.105, 0.4004, 2.925, -5.077, 2.641, 0.4004, 2.105, -5.077, 2.641, -5.077, 2.105, 0.09651, 1.982, 0.09651, 2.738, 0.219, 2.58, 0.09651, 1.982, 0.219, 2.58, 0.219, 1.982, 0.5128, 2.641, 0.5128, 3.178, 1.37, 3.178, 0.5128, 2.641, 1.37, 3.178, 1.37, 2.641, 0.5128, 2.105, 0.5128, 2.641, 1.37, 2.641, 0.5128, 2.105, 1.37, 2.641, 1.37, 2.105, 1.273, 2.641, 1.273, 3.178, -1.324, 3.178, 1.273, 2.641, -1.324, 3.178, -1.324, 2.641, 1.273, 2.105, 1.273, 2.641, -1.324, 2.105, 1.273, 2.641, -1.324, 2.641, -1.324, 2.105, 0.1155, 2.641, 0.1155, 3.178, 2.526, 3.178, 0.1155, 2.641, 2.526, 3.178, 2.526, 2.641, 0.1155, 2.105, 0.1155, 2.641, 2.526, 2.641, 0.1155, 2.105, 2.526, 2.641, 2.526, 2.105, 0.964, 2.641, 0.964, 3.178, 1.273, 3.178, 0.964, 2.641, 1.273, 3.178, 1.273, 2.641, 0.964, 2.105, 0.964, 2.641, 1.273, 2.641, 0.964, 2.105, 1.273, 2.641, 1.273, 2.105, 1.052, 2.641, 1.052, 3.178, 2.129, 3.178, 1.052, 2.641, 2.129, 3.178, 2.129, 2.641, 1.052, 2.105, 1.052, 2.641, 2.129, 2.641, 1.052, 2.105, 2.129, 2.641, 2.129, 2.105, 1.37, 2.641, 1.37, 3.178, 0.549, 3.178, 1.37, 2.641, 0.549, 3.178, 0.549, 2.641, 1.37, 2.105, 1.37, 2.641, 0.549, 2.641, 1.37, 2.105, 0.549, 2.641, 0.549, 2.105, -0.1659, 2.641, -0.1659, 3.178, -1.619, 3.178, -0.1659, 2.641, -1.619, 3.178, -1.619, 2.641, 1.182, 3.027, 1.182, 3.138, -0.03621, 3.138, 1.182, 3.027, -0.03621, 3.138, -0.03621, 3.027, 1.182, 2.917, 1.182, 3.027, -0.03621, 3.027, 1.182, 2.917, -0.03621, 3.027, -0.03621, 2.917, 1.056, 2.58, 1.056, 3.178, -1.196, 2.641, 1.056, 3.178, -1.196, 3.178, -1.196, 2.641, 1.056, 1.982, 1.056, 2.58, -1.196, 2.105, 1.056, 2.58, -1.196, 2.641, -1.196, 2.105, 1.472, 2.58, 1.472, 3.178, 2.373, 3.178, 1.472, 2.58, 2.373, 3.178, 2.373, 2.58, 0.395, 2.105, 0.395, 2.925, 16.51, 2.925, 0.395, 2.105, 16.51, 2.925, 16.51, 2.105, 1.294, 2.105, 1.294, 2.641, -1.381, 2.105, 1.294, 2.641, -1.381, 2.925, -1.381, 2.105, -0.3147, 2.236, -0.3147, 1.982, -1.273, 1.982, -0.3147, 2.236, -1.273, 1.982, -1.273, 2.236, -0.3147, 2.489, -0.3147, 2.236, -1.273, 2.236, -0.3147, 2.489, -1.273, 2.236, -1.273, 2.489, 0.7463, 2.328, 0.7463, 1.982, 0.2217, 2.328, 0.7463, 1.982, 0.2217, 1.982, 0.2217, 2.328, 0.7463, 2.674, 0.7463, 2.328, 0.2217, 2.674, 0.7463, 2.328, 0.2217, 2.328, 0.2217, 2.674, -0.03919, 2.328, -0.03919, 1.982, 2.14, 1.982, -0.03919, 2.328, 2.14, 1.982, 2.14, 2.328, -0.03919, 2.674, -0.03919, 2.328, 2.14, 2.328, -0.03919, 2.674, 2.14, 2.328, 2.14, 2.674, 1.425, 2.328, 1.425, 1.982, 4.211, 2.236, 1.425, 1.982, 4.21, 1.982, 4.211, 2.236, 1.425, 2.674, 1.425, 2.328, 4.211, 2.489, 1.425, 2.328, 4.211, 2.236, 4.211, 2.489, 10.22, 1.982, 10.22, 2.595, 1.01, 1.982, 10.22, 2.595, 1.01, 2.738, 1.01, 1.982, 1.501, 2.268, 2.012, 2.885, 3.063, 2.015, 1.501, 2.268, 3.063, 2.015, 2.552, 1.398, 0.6699, 1.164, 0.5385, 1.129, -0.5124, 1.129, 0.6699, 1.164, -0.5124, 1.129, -0.6437, 1.164, 1.465, 34.25, 1.465, 37.94, 39.95, 37.94, 1.465, 34.25, 39.95, 37.94, 39.95, 34.25, 0.3855, 34.25, 0.3855, 37.94, 73.57, 37.94, 0.3855, 34.25, 73.57, 37.94, 73.57, 34.25, 2.623, 13.62, 2.623, 17.16, -9.527, 13.58, 2.623, 17.16, -9.527, 17.27, -9.527, 13.58, 0.6893, 2.641, 0.6893, 3.178, -1.015, 3.178, 0.6893, 2.641, -1.015, 3.178, -1.015, 2.641, 0.6893, 2.105, 0.6893, 2.641, -1.015, 2.641, 0.6893, 2.105, -1.015, 2.641, -1.015, 2.105, 1.472, 1.982, 1.472, 2.58, 2.373, 2.58, 1.472, 1.982, 2.373, 2.58, 2.373, 1.982, 0.6699, 2.641, 0.6699, 3.178, 3.486, 3.178, 0.6699, 2.641, 3.486, 3.178, 3.486, 2.58, 0.6699, 2.105, 0.6699, 2.641, 3.486, 2.58, 0.6699, 2.105, 3.486, 2.58, 3.486, 1.982, -0.001224, 2.979, -0.001224, 3.142, 1.05, 3.142, -0.001224, 2.979, 1.05, 3.142, 1.05, 2.979, -0.001224, 2.815, -0.001224, 2.979, 1.05, 2.979, -0.001224, 2.815, 1.05, 2.979, 1.05, 2.815, 0.1155, 2.641, 0.1155, 3.178, -2.43, 3.178, 0.1155, 2.641, -2.43, 3.178, -2.43, 2.641, 0.1155, 2.105, 0.1155, 2.641, -2.43, 2.641, 0.1155, 2.105, -2.43, 2.641, -2.43, 2.105, 1.484, 0.6277, 1.484, 0.0911, -0.1121, 0.0911, 1.484, 0.6277, -0.1121, 0.0911, -0.1121, 0.6277, 1.484, 1.164, 1.484, 0.6277, -0.1121, 0.6277, 1.484, 1.164, -0.1121, 0.6277, -0.1121, 1.164, 0.549, 2.641, 0.549, 3.178, -1.898, 3.178, 0.549, 2.641, -1.898, 3.178, -1.898, 2.641, 0.549, 2.105, 0.549, 2.641, -1.898, 2.641, 0.549, 2.105, -1.898, 2.641, -1.898, 2.105, 0.395, 2.641, 0.395, 3.178, -2.126, 3.178, 0.395, 2.641, -2.126, 3.178, -2.126, 2.641, 0.395, 2.105, 0.395, 2.641, -2.126, 2.641, 0.395, 2.105, -2.126, 2.641, -2.126, 2.105, -0.2806, 2.641, -0.2806, 3.178, 2.409, 2.641, -0.2806, 3.178, 2.409, 3.178, 2.409, 2.641, -0.2806, 2.105, -0.2806, 2.641, 2.409, 2.105, -0.2806, 2.641, 2.409, 2.641, 2.409, 2.105, 1.484, 2.641, 1.484, 3.178, -0.2806, 3.178, 1.484, 2.641, -0.2806, 3.178, -0.2806, 2.641, 1.484, 2.105, 1.484, 2.641, -0.2806, 2.641, 1.484, 2.105, -0.2806, 2.641, -0.2806, 2.105, 0.6326, 2.105, 0.6326, 2.925, 9.107, 2.925, 0.6326, 2.105, 9.107, 2.925, 9.107, 2.105, -4.62, -3.173, -4.62, -1.857, 6.223, -1.857, -3.331, -1.857, -14.12, -3.173, -14.12, -7.453, -1.621, -1.857, -1.621, -3.173, 53.01, -1.857, 0.3735, -1.857, -54.26, -3.173, 0.3735, -3.173, 0.9252, 0.5662, 1.245, 0.1889, 1.687, 1.38, 0.6797, 0.893, 1.821, 2.215, 0.6163, 2.125, 0.5646, 0.6097, 0.9158, 0.6097, 0.9158, 1.231, 0.9158, 0.8677, 0.9158, 1.597, 0.5491, 1.597, -3.331, -1.857, -14.12, -1.857, -14.12, -3.173, -4.62, -3.995, -4.62, -3.173, 6.223, -1.857, -4.62, -3.995, 6.223, -1.857, 6.223, -6.462, -2.993, 3.447, -2.353, 5.71, -2.353, 2.616])
me_callen.materials.append(mat_initialshadinggroup_b)
me_callen.materials.append(mat_initialshadinggro_000)
me_callen.materials.append(mat_initialshadinggro_001)
me_callen.materials.append(mat_initialshadinggro_002)
me_callen.materials.append(mat_initialshadinggroup_f)
me_callen.materials.append(mat_initialshadinggro_003)
me_callen.use_remesh_preserve_volume = False
me_callen.use_remesh_preserve_attributes = False
me_callen.use_mirror_vertex_groups = False
me_callen.update()

# ---- objects
ob_hemi = bpy.data.objects.new('Hemi', light_hemi)
ob_callen = bpy.data.objects.new('Callen', me_callen)
ob_lamp = bpy.data.objects.new('Lamp', light_lamp)
ob_camera = bpy.data.objects.new('Camera', cam_camera)

# ---- transforms, parenting, visibility, modifiers, constraints
ob_hemi.location = (2.935e-07, 2.201e-06, 2.0)
ob_hemi.lineart.crease_threshold = 0.0
ob_callen.location = (0.0, 0.0, 0.0)
ob_callen.lineart.crease_threshold = 0.0
ob_lamp.location = (4.076, 1.005, 5.904)
ob_lamp.rotation_euler = (0.6503, 0.05522, 1.866)
ob_lamp.lock_rotations_4d = False
ob_lamp.empty_display_type = 'ARROWS'
ob_lamp.color = (0.0, 0.0, 0.0, 0.0)
ob_lamp.lineart.crease_threshold = 0.0
ob_camera.location = (7.481, -6.508, 5.344)
ob_camera.rotation_euler = (1.109, 0.01082, 0.8149)
ob_camera.lock_rotations_4d = False
ob_camera.empty_display_type = 'ARROWS'
ob_camera.color = (0.0, 0.0, 0.0, 0.0)
ob_camera.display_type = 'WIRE'
ob_camera.lineart.crease_threshold = 0.0

# ---- collection membership
col_collection_1.objects.link(ob_hemi)
col_collection_1.objects.link(ob_callen)
col_collection_1.objects.link(ob_lamp)
col_collection_1.objects.link(ob_camera)

# ---- scene / render settings (as saved in the file)
scene.camera = ob_camera
scene.frame_start = 1; scene.frame_end = 250; scene.frame_set(1)
scene.render.engine = 'BLENDER_EEVEE_NEXT'
scene.render.image_settings.color_mode = 'RGB'
scene.render.image_settings.compression = 90
scene.render.resolution_percentage = 50
scene.render.dither_intensity = 0.0
scene.render.bake_margin = 2
scene.render.bake_bias = 0.0
scene.cycles.use_denoising = False
scene.cycles.samples = 10
scene.cycles.sampling_pattern = 'TABULATED_SOBOL'
scene.cycles.light_sampling_threshold = 0.0
scene.cycles.use_adaptive_sampling = False
scene.cycles.use_light_tree = False
scene.cycles.blur_glossy = 0.0
scene.cycles.volume_bounces = 1
scene.cycles.pixel_filter_type = 'GAUSSIAN'
scene.cycles.sample_clamp_indirect = 0.0
scene.view_settings.view_transform = 'Standard'
bpy.context.view_layer.update()
